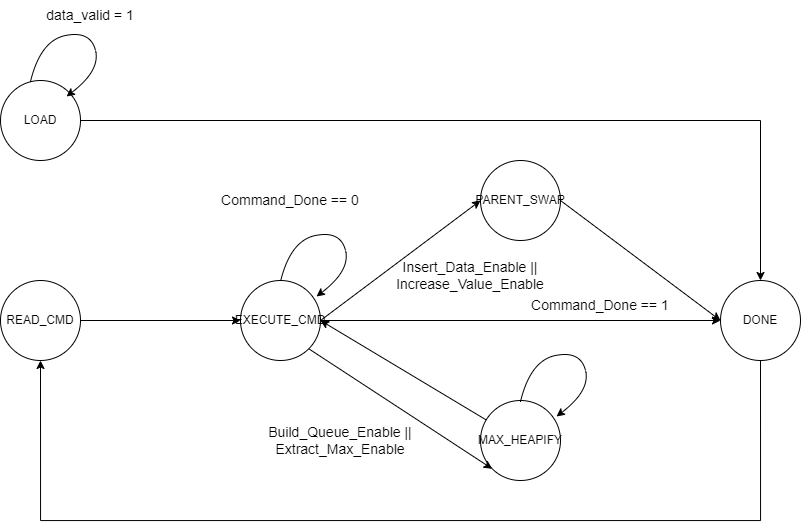

The diagram above was exported from draw.io. Its source (the exported page's mxGraphModel, read from the mxfile embedded in the PNG):
<mxGraphModel dx="1235" dy="731" grid="1" gridSize="10" guides="1" tooltips="1" connect="1" arrows="1" fold="1" page="1" pageScale="1" pageWidth="827" pageHeight="1169" math="0" shadow="0">
  <root>
    <mxCell id="0" />
    <mxCell id="1" parent="0" />
    <mxCell id="I-GEz66fSVdPfn5yzrGn-12" value="READ_CMD" style="ellipse;whiteSpace=wrap;html=1;aspect=fixed;" parent="1" vertex="1">
      <mxGeometry y="560" width="80" height="80" as="geometry" />
    </mxCell>
    <mxCell id="INPz9ggbqZ58-L_OwOeU-11" style="edgeStyle=orthogonalEdgeStyle;rounded=0;orthogonalLoop=1;jettySize=auto;html=1;exitX=0.5;exitY=1;exitDx=0;exitDy=0;entryX=0.5;entryY=1;entryDx=0;entryDy=0;" edge="1" parent="1" source="I-GEz66fSVdPfn5yzrGn-13" target="I-GEz66fSVdPfn5yzrGn-12">
      <mxGeometry relative="1" as="geometry">
        <Array as="points">
          <mxPoint x="760" y="800" />
          <mxPoint x="40" y="800" />
        </Array>
      </mxGeometry>
    </mxCell>
    <mxCell id="I-GEz66fSVdPfn5yzrGn-13" value="DONE" style="ellipse;whiteSpace=wrap;html=1;aspect=fixed;" parent="1" vertex="1">
      <mxGeometry x="720" y="560" width="80" height="80" as="geometry" />
    </mxCell>
    <mxCell id="I-GEz66fSVdPfn5yzrGn-21" value="LOAD" style="ellipse;whiteSpace=wrap;html=1;aspect=fixed;" parent="1" vertex="1">
      <mxGeometry y="360" width="80" height="80" as="geometry" />
    </mxCell>
    <mxCell id="I-GEz66fSVdPfn5yzrGn-22" value="" style="curved=1;endArrow=classic;html=1;rounded=0;exitX=0.5;exitY=0;exitDx=0;exitDy=0;entryX=0.946;entryY=0.19;entryDx=0;entryDy=0;entryPerimeter=0;strokeColor=default;flowAnimation=0;" parent="1" edge="1">
      <mxGeometry width="50" height="50" relative="1" as="geometry">
        <mxPoint x="280" y="561" as="sourcePoint" />
        <mxPoint x="316" y="576" as="targetPoint" />
        <Array as="points">
          <mxPoint x="290" y="520" />
          <mxPoint x="340" y="510" />
          <mxPoint x="350" y="550" />
        </Array>
      </mxGeometry>
    </mxCell>
    <mxCell id="4EY_373zwKAVODNDGnPV-1" value="EXECUTE_CMD" style="ellipse;whiteSpace=wrap;html=1;aspect=fixed;" parent="1" vertex="1">
      <mxGeometry x="240" y="560" width="80" height="80" as="geometry" />
    </mxCell>
    <mxCell id="4EY_373zwKAVODNDGnPV-3" value="" style="endArrow=classic;html=1;rounded=0;exitX=1;exitY=0.5;exitDx=0;exitDy=0;entryX=0;entryY=0.5;entryDx=0;entryDy=0;" parent="1" source="I-GEz66fSVdPfn5yzrGn-12" target="4EY_373zwKAVODNDGnPV-1" edge="1">
      <mxGeometry width="50" height="50" relative="1" as="geometry">
        <mxPoint x="360" y="620" as="sourcePoint" />
        <mxPoint x="410" y="570" as="targetPoint" />
      </mxGeometry>
    </mxCell>
    <mxCell id="4EY_373zwKAVODNDGnPV-5" value="" style="endArrow=classic;html=1;rounded=0;exitX=1;exitY=0.5;exitDx=0;exitDy=0;entryX=0.5;entryY=0;entryDx=0;entryDy=0;" parent="1" source="I-GEz66fSVdPfn5yzrGn-21" target="I-GEz66fSVdPfn5yzrGn-13" edge="1">
      <mxGeometry width="50" height="50" relative="1" as="geometry">
        <mxPoint x="130" y="610" as="sourcePoint" />
        <mxPoint x="250" y="610" as="targetPoint" />
        <Array as="points">
          <mxPoint x="760" y="400" />
        </Array>
      </mxGeometry>
    </mxCell>
    <mxCell id="4EY_373zwKAVODNDGnPV-8" value="" style="endArrow=classic;html=1;rounded=0;exitX=1;exitY=0.5;exitDx=0;exitDy=0;entryX=0;entryY=0.5;entryDx=0;entryDy=0;" parent="1" source="4EY_373zwKAVODNDGnPV-1" target="INPz9ggbqZ58-L_OwOeU-1" edge="1">
      <mxGeometry width="50" height="50" relative="1" as="geometry">
        <mxPoint x="320" y="600" as="sourcePoint" />
        <mxPoint x="440" y="600" as="targetPoint" />
      </mxGeometry>
    </mxCell>
    <mxCell id="4EY_373zwKAVODNDGnPV-9" value="" style="curved=1;endArrow=classic;html=1;rounded=0;exitX=0.5;exitY=0;exitDx=0;exitDy=0;entryX=0.946;entryY=0.19;entryDx=0;entryDy=0;entryPerimeter=0;strokeColor=default;flowAnimation=0;" parent="1" edge="1">
      <mxGeometry width="50" height="50" relative="1" as="geometry">
        <mxPoint x="30" y="361" as="sourcePoint" />
        <mxPoint x="66" y="376" as="targetPoint" />
        <Array as="points">
          <mxPoint x="40" y="320" />
          <mxPoint x="90" y="310" />
          <mxPoint x="100" y="350" />
        </Array>
      </mxGeometry>
    </mxCell>
    <mxCell id="INPz9ggbqZ58-L_OwOeU-1" value="PARENT_SWAP" style="ellipse;whiteSpace=wrap;html=1;aspect=fixed;" vertex="1" parent="1">
      <mxGeometry x="480" y="440" width="80" height="80" as="geometry" />
    </mxCell>
    <mxCell id="INPz9ggbqZ58-L_OwOeU-2" value="MAX_HEAPIFY" style="ellipse;whiteSpace=wrap;html=1;aspect=fixed;" vertex="1" parent="1">
      <mxGeometry x="480" y="680" width="80" height="80" as="geometry" />
    </mxCell>
    <mxCell id="INPz9ggbqZ58-L_OwOeU-3" value="" style="endArrow=classic;html=1;rounded=0;exitX=1;exitY=1;exitDx=0;exitDy=0;entryX=0;entryY=1;entryDx=0;entryDy=0;" edge="1" parent="1" source="4EY_373zwKAVODNDGnPV-1" target="INPz9ggbqZ58-L_OwOeU-2">
      <mxGeometry width="50" height="50" relative="1" as="geometry">
        <mxPoint x="330" y="610" as="sourcePoint" />
        <mxPoint x="490" y="490" as="targetPoint" />
      </mxGeometry>
    </mxCell>
    <mxCell id="INPz9ggbqZ58-L_OwOeU-4" value="" style="endArrow=classic;html=1;rounded=0;exitX=1;exitY=0.5;exitDx=0;exitDy=0;entryX=0;entryY=0.5;entryDx=0;entryDy=0;" edge="1" parent="1">
      <mxGeometry width="50" height="50" relative="1" as="geometry">
        <mxPoint x="560" y="480" as="sourcePoint" />
        <mxPoint x="720" y="600" as="targetPoint" />
      </mxGeometry>
    </mxCell>
    <mxCell id="INPz9ggbqZ58-L_OwOeU-6" value="" style="curved=1;endArrow=classic;html=1;rounded=0;exitX=0.5;exitY=0;exitDx=0;exitDy=0;entryX=0.946;entryY=0.19;entryDx=0;entryDy=0;entryPerimeter=0;strokeColor=default;flowAnimation=0;" edge="1" parent="1">
      <mxGeometry width="50" height="50" relative="1" as="geometry">
        <mxPoint x="520" y="681" as="sourcePoint" />
        <mxPoint x="556" y="696" as="targetPoint" />
        <Array as="points">
          <mxPoint x="530" y="640" />
          <mxPoint x="580" y="630" />
          <mxPoint x="590" y="670" />
        </Array>
      </mxGeometry>
    </mxCell>
    <mxCell id="INPz9ggbqZ58-L_OwOeU-7" value="" style="endArrow=classic;html=1;rounded=0;entryX=1;entryY=0.5;entryDx=0;entryDy=0;" edge="1" parent="1" source="INPz9ggbqZ58-L_OwOeU-2" target="4EY_373zwKAVODNDGnPV-1">
      <mxGeometry width="50" height="50" relative="1" as="geometry">
        <mxPoint x="318" y="638" as="sourcePoint" />
        <mxPoint x="502" y="758" as="targetPoint" />
      </mxGeometry>
    </mxCell>
    <mxCell id="INPz9ggbqZ58-L_OwOeU-8" value="&lt;font style=&quot;font-size: 14px;&quot;&gt;data_valid = 1&lt;/font&gt;" style="text;html=1;align=center;verticalAlign=middle;whiteSpace=wrap;rounded=0;" vertex="1" parent="1">
      <mxGeometry y="280" width="180" height="30" as="geometry" />
    </mxCell>
    <mxCell id="INPz9ggbqZ58-L_OwOeU-9" value="&lt;font style=&quot;font-size: 14px;&quot;&gt;Command_Done == 0&lt;/font&gt;" style="text;html=1;align=center;verticalAlign=middle;whiteSpace=wrap;rounded=0;" vertex="1" parent="1">
      <mxGeometry x="200" y="465" width="180" height="30" as="geometry" />
    </mxCell>
    <mxCell id="INPz9ggbqZ58-L_OwOeU-12" value="&lt;font style=&quot;font-size: 14px;&quot;&gt;Insert_Data_Enable || Increase_Value_Enable&lt;/font&gt;" style="text;html=1;align=center;verticalAlign=middle;whiteSpace=wrap;rounded=0;" vertex="1" parent="1">
      <mxGeometry x="380" y="540" width="180" height="30" as="geometry" />
    </mxCell>
    <mxCell id="INPz9ggbqZ58-L_OwOeU-14" value="" style="endArrow=classic;html=1;rounded=0;exitX=1;exitY=0.5;exitDx=0;exitDy=0;" edge="1" parent="1" source="4EY_373zwKAVODNDGnPV-1">
      <mxGeometry width="50" height="50" relative="1" as="geometry">
        <mxPoint x="570" y="490" as="sourcePoint" />
        <mxPoint x="720" y="600" as="targetPoint" />
      </mxGeometry>
    </mxCell>
    <mxCell id="INPz9ggbqZ58-L_OwOeU-15" value="&lt;font style=&quot;font-size: 14px;&quot;&gt;Command_Done == 1&lt;/font&gt;" style="text;html=1;align=center;verticalAlign=middle;whiteSpace=wrap;rounded=0;" vertex="1" parent="1">
      <mxGeometry x="510" y="570" width="180" height="30" as="geometry" />
    </mxCell>
    <mxCell id="INPz9ggbqZ58-L_OwOeU-18" value="&lt;font style=&quot;font-size: 14px;&quot;&gt;Build_Queue_Enable || Extract_Max_Enable&lt;/font&gt;" style="text;html=1;align=center;verticalAlign=middle;whiteSpace=wrap;rounded=0;" vertex="1" parent="1">
      <mxGeometry x="250" y="705" width="180" height="30" as="geometry" />
    </mxCell>
  </root>
</mxGraphModel>